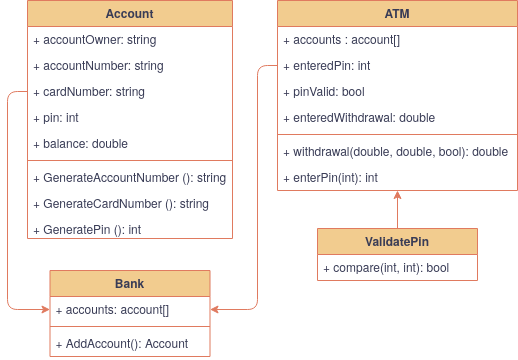

The diagram above was exported from draw.io. Its source (the exported page's mxGraphModel, read from the mxfile embedded in the PNG):
<mxGraphModel dx="1354" dy="805" grid="1" gridSize="10" guides="1" tooltips="1" connect="1" arrows="1" fold="1" page="1" pageScale="1" pageWidth="850" pageHeight="1100" background="#F4F1DE" math="0" shadow="0">
  <root>
    <mxCell id="0" />
    <mxCell id="1" parent="0" />
    <mxCell id="RFAnT8WziftRmMGUHXqM-52" style="edgeStyle=orthogonalEdgeStyle;rounded=1;sketch=0;orthogonalLoop=1;jettySize=auto;html=1;exitX=0.5;exitY=0;exitDx=0;exitDy=0;entryX=0.5;entryY=1;entryDx=0;entryDy=0;fontColor=#393C56;strokeColor=#E07A5F;fillColor=#F2CC8F;labelBackgroundColor=#F4F1DE;" parent="1" source="RFAnT8WziftRmMGUHXqM-9" target="RFAnT8WziftRmMGUHXqM-13" edge="1">
      <mxGeometry relative="1" as="geometry" />
    </mxCell>
    <mxCell id="RFAnT8WziftRmMGUHXqM-9" value="ValidatePin" style="swimlane;fontStyle=1;align=center;verticalAlign=top;childLayout=stackLayout;horizontal=1;startSize=26;horizontalStack=0;resizeParent=1;resizeParentMax=0;resizeLast=0;collapsible=1;marginBottom=0;fillColor=#F2CC8F;strokeColor=#E07A5F;fontColor=#393C56;" parent="1" vertex="1">
      <mxGeometry x="600" y="238" width="160" height="52" as="geometry" />
    </mxCell>
    <mxCell id="RFAnT8WziftRmMGUHXqM-12" value="+ compare(int, int): bool" style="text;strokeColor=none;fillColor=none;align=left;verticalAlign=top;spacingLeft=4;spacingRight=4;overflow=hidden;rotatable=0;points=[[0,0.5],[1,0.5]];portConstraint=eastwest;fontColor=#393C56;" parent="RFAnT8WziftRmMGUHXqM-9" vertex="1">
      <mxGeometry y="26" width="160" height="26" as="geometry" />
    </mxCell>
    <mxCell id="RFAnT8WziftRmMGUHXqM-13" value="ATM&#10;" style="swimlane;fontStyle=1;align=center;verticalAlign=top;childLayout=stackLayout;horizontal=1;startSize=26;horizontalStack=0;resizeParent=1;resizeParentMax=0;resizeLast=0;collapsible=1;marginBottom=0;fillColor=#F2CC8F;strokeColor=#E07A5F;fontColor=#393C56;" parent="1" vertex="1">
      <mxGeometry x="560" y="10" width="240" height="190" as="geometry" />
    </mxCell>
    <mxCell id="RFAnT8WziftRmMGUHXqM-14" value="+ accounts : account[]" style="text;strokeColor=none;fillColor=none;align=left;verticalAlign=top;spacingLeft=4;spacingRight=4;overflow=hidden;rotatable=0;points=[[0,0.5],[1,0.5]];portConstraint=eastwest;fontColor=#393C56;" parent="RFAnT8WziftRmMGUHXqM-13" vertex="1">
      <mxGeometry y="26" width="240" height="26" as="geometry" />
    </mxCell>
    <mxCell id="RFAnT8WziftRmMGUHXqM-39" value="+ enteredPin: int" style="text;strokeColor=none;fillColor=none;align=left;verticalAlign=top;spacingLeft=4;spacingRight=4;overflow=hidden;rotatable=0;points=[[0,0.5],[1,0.5]];portConstraint=eastwest;fontColor=#393C56;" parent="RFAnT8WziftRmMGUHXqM-13" vertex="1">
      <mxGeometry y="52" width="240" height="26" as="geometry" />
    </mxCell>
    <mxCell id="qqUGVyji6Hs2kFucwpoS-1" value="+ pinValid: bool" style="text;strokeColor=none;fillColor=none;align=left;verticalAlign=top;spacingLeft=4;spacingRight=4;overflow=hidden;rotatable=0;points=[[0,0.5],[1,0.5]];portConstraint=eastwest;fontColor=#393C56;" parent="RFAnT8WziftRmMGUHXqM-13" vertex="1">
      <mxGeometry y="78" width="240" height="26" as="geometry" />
    </mxCell>
    <mxCell id="RFAnT8WziftRmMGUHXqM-41" value="+ enteredWithdrawal: double" style="text;strokeColor=none;fillColor=none;align=left;verticalAlign=top;spacingLeft=4;spacingRight=4;overflow=hidden;rotatable=0;points=[[0,0.5],[1,0.5]];portConstraint=eastwest;fontColor=#393C56;" parent="RFAnT8WziftRmMGUHXqM-13" vertex="1">
      <mxGeometry y="104" width="240" height="26" as="geometry" />
    </mxCell>
    <mxCell id="RFAnT8WziftRmMGUHXqM-15" value="" style="line;strokeWidth=1;fillColor=none;align=left;verticalAlign=middle;spacingTop=-1;spacingLeft=3;spacingRight=3;rotatable=0;labelPosition=right;points=[];portConstraint=eastwest;labelBackgroundColor=#F4F1DE;strokeColor=#E07A5F;fontColor=#393C56;" parent="RFAnT8WziftRmMGUHXqM-13" vertex="1">
      <mxGeometry y="130" width="240" height="8" as="geometry" />
    </mxCell>
    <mxCell id="RFAnT8WziftRmMGUHXqM-16" value="+ withdrawal(double, double, bool): double" style="text;strokeColor=none;fillColor=none;align=left;verticalAlign=top;spacingLeft=4;spacingRight=4;overflow=hidden;rotatable=0;points=[[0,0.5],[1,0.5]];portConstraint=eastwest;fontColor=#393C56;" parent="RFAnT8WziftRmMGUHXqM-13" vertex="1">
      <mxGeometry y="138" width="240" height="26" as="geometry" />
    </mxCell>
    <mxCell id="RFAnT8WziftRmMGUHXqM-55" value="+ enterPin(int): int" style="text;strokeColor=none;fillColor=none;align=left;verticalAlign=top;spacingLeft=4;spacingRight=4;overflow=hidden;rotatable=0;points=[[0,0.5],[1,0.5]];portConstraint=eastwest;fontColor=#393C56;" parent="RFAnT8WziftRmMGUHXqM-13" vertex="1">
      <mxGeometry y="164" width="240" height="26" as="geometry" />
    </mxCell>
    <mxCell id="04uUsRFWF4_nlycf3ZAe-5" value="Bank" style="swimlane;fontStyle=1;align=center;verticalAlign=top;childLayout=stackLayout;horizontal=1;startSize=26;horizontalStack=0;resizeParent=1;resizeParentMax=0;resizeLast=0;collapsible=1;marginBottom=0;rounded=0;sketch=0;fontColor=#393C56;strokeColor=#E07A5F;fillColor=#F2CC8F;" parent="1" vertex="1">
      <mxGeometry x="332.5" y="280" width="160" height="86" as="geometry" />
    </mxCell>
    <mxCell id="RFAnT8WziftRmMGUHXqM-26" value="+ accounts: account[]" style="text;strokeColor=none;fillColor=none;align=left;verticalAlign=top;spacingLeft=4;spacingRight=4;overflow=hidden;rotatable=0;points=[[0,0.5],[1,0.5]];portConstraint=eastwest;fontColor=#393C56;" parent="04uUsRFWF4_nlycf3ZAe-5" vertex="1">
      <mxGeometry y="26" width="160" height="26" as="geometry" />
    </mxCell>
    <mxCell id="04uUsRFWF4_nlycf3ZAe-7" value="" style="line;strokeWidth=1;fillColor=none;align=left;verticalAlign=middle;spacingTop=-1;spacingLeft=3;spacingRight=3;rotatable=0;labelPosition=right;points=[];portConstraint=eastwest;rounded=0;sketch=0;fontColor=#393C56;labelBackgroundColor=#F4F1DE;strokeColor=#E07A5F;" parent="04uUsRFWF4_nlycf3ZAe-5" vertex="1">
      <mxGeometry y="52" width="160" height="8" as="geometry" />
    </mxCell>
    <mxCell id="04uUsRFWF4_nlycf3ZAe-8" value="+ AddAccount(): Account" style="text;strokeColor=none;fillColor=none;align=left;verticalAlign=top;spacingLeft=4;spacingRight=4;overflow=hidden;rotatable=0;points=[[0,0.5],[1,0.5]];portConstraint=eastwest;rounded=0;sketch=0;fontColor=#393C56;" parent="04uUsRFWF4_nlycf3ZAe-5" vertex="1">
      <mxGeometry y="60" width="160" height="26" as="geometry" />
    </mxCell>
    <mxCell id="04uUsRFWF4_nlycf3ZAe-9" style="edgeStyle=orthogonalEdgeStyle;curved=0;rounded=1;sketch=0;orthogonalLoop=1;jettySize=auto;html=1;exitX=0;exitY=0.5;exitDx=0;exitDy=0;entryX=1;entryY=0.5;entryDx=0;entryDy=0;fontColor=#393C56;strokeColor=#E07A5F;fillColor=#F2CC8F;labelBackgroundColor=#F4F1DE;" parent="1" source="RFAnT8WziftRmMGUHXqM-39" target="RFAnT8WziftRmMGUHXqM-26" edge="1">
      <mxGeometry relative="1" as="geometry">
        <Array as="points">
          <mxPoint x="540" y="75" />
          <mxPoint x="540" y="319" />
        </Array>
      </mxGeometry>
    </mxCell>
    <mxCell id="04uUsRFWF4_nlycf3ZAe-10" style="edgeStyle=orthogonalEdgeStyle;curved=0;rounded=1;sketch=0;orthogonalLoop=1;jettySize=auto;html=1;exitX=0;exitY=0.5;exitDx=0;exitDy=0;entryX=0;entryY=0.5;entryDx=0;entryDy=0;fontColor=#393C56;strokeColor=#E07A5F;fillColor=#F2CC8F;labelBackgroundColor=#F4F1DE;" parent="1" source="RFAnT8WziftRmMGUHXqM-48" target="RFAnT8WziftRmMGUHXqM-26" edge="1">
      <mxGeometry relative="1" as="geometry" />
    </mxCell>
    <mxCell id="Q2E6VL3cz7WRbM3lqfhk-2" value="Account" style="swimlane;fontStyle=1;align=center;verticalAlign=top;childLayout=stackLayout;horizontal=1;startSize=26;horizontalStack=0;resizeParent=1;resizeParentMax=0;resizeLast=0;collapsible=1;marginBottom=0;fillColor=#F2CC8F;strokeColor=#E07A5F;fontColor=#393C56;" vertex="1" parent="1">
      <mxGeometry x="310" y="10" width="205" height="238" as="geometry" />
    </mxCell>
    <mxCell id="RFAnT8WziftRmMGUHXqM-31" value="+ accountOwner: string" style="text;strokeColor=none;fillColor=none;align=left;verticalAlign=top;spacingLeft=4;spacingRight=4;overflow=hidden;rotatable=0;points=[[0,0.5],[1,0.5]];portConstraint=eastwest;fontColor=#393C56;" parent="Q2E6VL3cz7WRbM3lqfhk-2" vertex="1">
      <mxGeometry y="26" width="205" height="26" as="geometry" />
    </mxCell>
    <mxCell id="RFAnT8WziftRmMGUHXqM-29" value="+ accountNumber: string" style="text;strokeColor=none;fillColor=none;align=left;verticalAlign=top;spacingLeft=4;spacingRight=4;overflow=hidden;rotatable=0;points=[[0,0.5],[1,0.5]];portConstraint=eastwest;fontColor=#393C56;" parent="Q2E6VL3cz7WRbM3lqfhk-2" vertex="1">
      <mxGeometry y="52" width="205" height="26" as="geometry" />
    </mxCell>
    <mxCell id="RFAnT8WziftRmMGUHXqM-48" value="+ cardNumber: string" style="text;strokeColor=none;fillColor=none;align=left;verticalAlign=top;spacingLeft=4;spacingRight=4;overflow=hidden;rotatable=0;points=[[0,0.5],[1,0.5]];portConstraint=eastwest;fontColor=#393C56;" parent="Q2E6VL3cz7WRbM3lqfhk-2" vertex="1">
      <mxGeometry y="78" width="205" height="26" as="geometry" />
    </mxCell>
    <mxCell id="RFAnT8WziftRmMGUHXqM-6" value="+ pin: int" style="text;strokeColor=none;fillColor=none;align=left;verticalAlign=top;spacingLeft=4;spacingRight=4;overflow=hidden;rotatable=0;points=[[0,0.5],[1,0.5]];portConstraint=eastwest;fontColor=#393C56;" parent="Q2E6VL3cz7WRbM3lqfhk-2" vertex="1">
      <mxGeometry y="104" width="205" height="26" as="geometry" />
    </mxCell>
    <mxCell id="RFAnT8WziftRmMGUHXqM-30" value="+ balance: double" style="text;strokeColor=none;fillColor=none;align=left;verticalAlign=top;spacingLeft=4;spacingRight=4;overflow=hidden;rotatable=0;points=[[0,0.5],[1,0.5]];portConstraint=eastwest;fontColor=#393C56;" parent="Q2E6VL3cz7WRbM3lqfhk-2" vertex="1">
      <mxGeometry y="130" width="205" height="26" as="geometry" />
    </mxCell>
    <mxCell id="Q2E6VL3cz7WRbM3lqfhk-4" value="" style="line;strokeWidth=1;fillColor=none;align=left;verticalAlign=middle;spacingTop=-1;spacingLeft=3;spacingRight=3;rotatable=0;labelPosition=right;points=[];portConstraint=eastwest;labelBackgroundColor=#F4F1DE;strokeColor=#E07A5F;fontColor=#393C56;" vertex="1" parent="Q2E6VL3cz7WRbM3lqfhk-2">
      <mxGeometry y="156" width="205" height="8" as="geometry" />
    </mxCell>
    <mxCell id="Q2E6VL3cz7WRbM3lqfhk-5" value="+ GenerateAccountNumber (): string" style="text;strokeColor=none;fillColor=none;align=left;verticalAlign=top;spacingLeft=4;spacingRight=4;overflow=hidden;rotatable=0;points=[[0,0.5],[1,0.5]];portConstraint=eastwest;fontColor=#393C56;" vertex="1" parent="Q2E6VL3cz7WRbM3lqfhk-2">
      <mxGeometry y="164" width="205" height="26" as="geometry" />
    </mxCell>
    <mxCell id="Q2E6VL3cz7WRbM3lqfhk-6" value="+ GenerateCardNumber (): string" style="text;strokeColor=none;fillColor=none;align=left;verticalAlign=top;spacingLeft=4;spacingRight=4;overflow=hidden;rotatable=0;points=[[0,0.5],[1,0.5]];portConstraint=eastwest;fontColor=#393C56;" vertex="1" parent="Q2E6VL3cz7WRbM3lqfhk-2">
      <mxGeometry y="190" width="205" height="26" as="geometry" />
    </mxCell>
    <mxCell id="Q2E6VL3cz7WRbM3lqfhk-7" value="+ GeneratePin (): int" style="text;strokeColor=none;fillColor=none;align=left;verticalAlign=top;spacingLeft=4;spacingRight=4;overflow=hidden;rotatable=0;points=[[0,0.5],[1,0.5]];portConstraint=eastwest;fontColor=#393C56;" vertex="1" parent="Q2E6VL3cz7WRbM3lqfhk-2">
      <mxGeometry y="216" width="205" height="22" as="geometry" />
    </mxCell>
  </root>
</mxGraphModel>